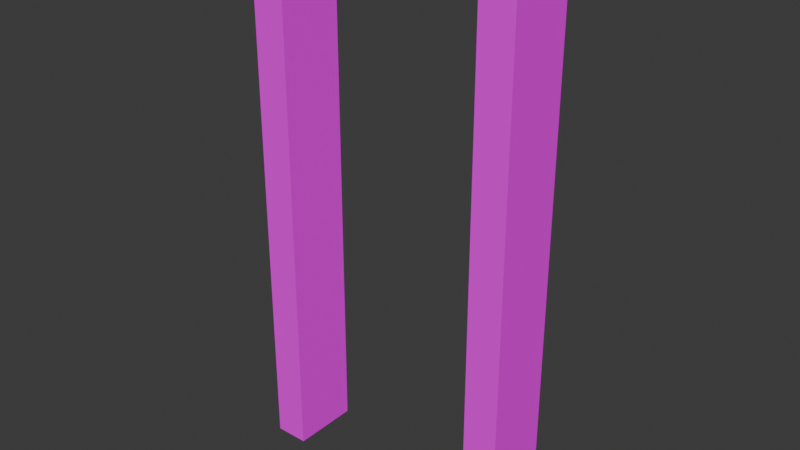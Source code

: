 # Source: door_open.blend  (saved by Blender 4.5.87; exported with 4.5.12 LTS)
import bpy
from mathutils import Matrix  # noqa: F401  (used for matrix-valued properties, if any)

bpy.ops.wm.read_factory_settings(use_empty=True)
scene = bpy.context.scene
scene.name = 'Scene'

# ---- collections
col_collection = bpy.data.collections.new('Collection'); scene.collection.children.link(col_collection)

# ---- images (referenced by path relative to the original .blend; pixels are not part of the script)
import os
ASSET_DIR = os.environ.get("B2B_ASSET_DIR", "")  # directory of the original .blend (textures are referenced by path, not embedded)
HERE = os.path.dirname(os.path.abspath(__file__))  # packed textures are extracted next to this script under _unpacked/

def load_image(name, relpath, width, height, colorspace="sRGB"):
    """Load a texture the original file referenced (path relative to the .blend, or extracted next to this script)."""
    p = next((c for c in (os.path.join(HERE, relpath), os.path.join(ASSET_DIR, relpath)) if relpath and os.path.exists(c)), "")
    if p:
        img = bpy.data.images.load(p, check_existing=True)
        img.name = name
    else:  # same state as the original file: an image datablock whose file is absent (Cycles renders it pink)
        img = bpy.data.images.new(name, width, height)
        img.source = "FILE"
        img.filepath = "//" + (relpath or name)
    img.colorspace_settings.name = colorspace
    return img
img_object_atlas_0_png = load_image('object_atlas_0.png', 'object_atlas_0.png', 1024, 1024, 'sRGB')

# ---- materials (node trees are filled in below, after node groups)
mat_texture = bpy.data.materials.new('texture')

# ---- material node trees
mat_texture.use_nodes = True; mat_texture.node_tree.nodes.clear()
_N = mat_texture.node_tree.nodes; _L = mat_texture.node_tree.links
n0 = _N.new('ShaderNodeBsdfPrincipled'); n0.name = 'Principled BSDF'; n0.location = (-200, 100)
n0.inputs[2].default_value = 1.0
n0.inputs[3].default_value = 1.0
n1 = _N.new('ShaderNodeOutputMaterial'); n1.name = 'Material Output'; n1.location = (200, 100)
n2 = _N.new('ShaderNodeTexImage'); n2.name = 'Image Texture'; n2.location = (-490, 60)
n2.image = img_object_atlas_0_png
n2.interpolation = 'Closest'
_L.new(n0.outputs[0], n1.inputs[0])
_L.new(n2.outputs[0], n0.inputs[0])
n1.is_active_output = True

# ---- world
world_world = bpy.data.worlds.new('World'); scene.world = world_world
world_world.use_nodes = True; world_world.node_tree.nodes.clear()
_N = world_world.node_tree.nodes; _L = world_world.node_tree.links
n0 = _N.new('ShaderNodeOutputWorld'); n0.name = 'World Output'; n0.location = (200, 100)
n1 = _N.new('ShaderNodeBackground'); n1.name = 'Background'; n1.location = (-200, 100)
n1.inputs[0].default_value = (0.05088, 0.05088, 0.05088, 1.0)
_L.new(n1.outputs[0], n0.inputs[0])
n0.is_active_output = True
world_world.color = (0.05088, 0.05088, 0.05088)
world_world.sun_shadow_jitter_overblur = 0.0

# ---- meshes
me_cube = bpy.data.meshes.new('Cube')
me_cube.from_pydata([(1.25, 1.0, 1.0), (1.25, 1.0, -1.0), (1.25, -1.0, 1.0), (1.25, -1.0, -1.0), (-1.25, 1.0, 1.0), (-1.25, 1.0, -1.0), (-1.25, -1.0, 1.0), (-1.25, -1.0, -1.0), (1.25, 0.75, 1.0), (1.25, -0.75, 1.0), (-1.25, -0.75, 1.0), (-1.25, 0.75, 1.0), (-1.25, 0.75, -1.0), (-1.25, -0.75, -1.0), (1.25, -0.75, -1.0), (1.25, 0.75, -1.0)], [], [(3, 2, 6, 7), (14, 9, 2, 3), (13, 14, 3, 7), (5, 4, 0, 1), (9, 10, 6, 2), (12, 11, 4, 5), (7, 6, 10, 13), (0, 4, 11, 8), (5, 1, 15, 12), (1, 0, 8, 15), (13, 10, 9, 14), (12, 15, 8, 11)])
_uv = me_cube.uv_layers.new(name='UVMap')
_uv.uv.foreach_set('vector', [0.1016, 0.875, 0.1016, 1.0, 0.08594, 1.0, 0.08594, 0.875, 0.07031, 0.875, 0.07031, 1.0, 0.0625, 1.0, 0.0625, 0.875, 0.1016, 0.9766, 0.1016, 0.9609, 0.1094, 0.9609, 0.1094, 0.9766, 0.08594, 1.0, 0.08594, 0.875, 0.1016, 0.875, 0.1016, 1.0, 0.1094, 0.9688, 0.1094, 0.9844, 0.1172, 0.9844, 0.1172, 0.9688, 0.07031, 0.875, 0.07031, 1.0, 0.0625, 1.0, 0.0625, 0.875, 0.125, 0.875, 0.125, 1.0, 0.1172, 1.0, 0.1172, 0.875, 0.1094, 0.9766, 0.1094, 0.9609, 0.1016, 0.9609, 0.1016, 0.9766, 0.1016, 0.9688, 0.1016, 0.9531, 0.1094, 0.9531, 0.1094, 0.9688, 0.125, 0.875, 0.125, 1.0, 0.1172, 1.0, 0.1172, 0.875, 0.1016, 0.875, 0.1016, 1.0, 0.08594, 1.0, 0.08594, 0.875, 0.08594, 0.875, 0.1016, 0.875, 0.1016, 1.0, 0.08594, 1.0])
me_cube.materials.append(mat_texture)
me_cube.update()

# ---- objects
ob_empty = bpy.data.objects.new('Empty', None)
ob_empty_001 = bpy.data.objects.new('Empty.001', None)
ob_cube = bpy.data.objects.new('Cube', me_cube)

# ---- transforms, parenting, visibility, modifiers, constraints
ob_empty.location = (0.0, 0.0, 0.0)
ob_empty.rotation_euler = (0.0, -0.0, 1.571)
ob_empty.scale = (0.5, 0.5, 0.5)
ob_empty.empty_display_type = 'CUBE'
ob_empty_001.location = (0.0, 0.0, 1.0)
ob_empty_001.rotation_euler = (0.0, -0.0, 1.571)
ob_empty_001.scale = (0.5, 0.5, 0.5)
ob_empty_001.empty_display_type = 'CUBE'
ob_cube.location = (0.0, 0.0, 0.5)
ob_cube.rotation_euler = (0.0, -0.0, 1.571)
ob_cube.scale = (0.1, 0.5, 1.0)

# ---- collection membership
col_collection.objects.link(ob_empty)
col_collection.objects.link(ob_empty_001)
col_collection.objects.link(ob_cube)

# ---- scene / render settings (as saved in the file)
scene.frame_start = 1; scene.frame_end = 250; scene.frame_set(1)
scene.render.engine = 'BLENDER_EEVEE_NEXT'
bpy.context.view_layer.update()

# ---- added for rendering (the .blend has no active camera and no usable light): camera, sun
cam_auto = bpy.data.cameras.new('AutoCamera')
cam_auto.lens = 50.0
cam_auto.sensor_width = 36.0
cam_auto.clip_end = 1000.0
ob_auto_camera = bpy.data.objects.new('AutoCamera', cam_auto)
scene.collection.objects.link(ob_auto_camera)
ob_auto_camera.location = (2.08176, -2.49811, 2.1654)
ob_auto_camera.rotation_euler = (1.09748, -7.21219e-08, 0.694738)
scene.camera = ob_auto_camera
light_auto_sun = bpy.data.lights.new('AutoSun', 'SUN')
light_auto_sun.energy = 3.0
light_auto_sun.angle = 0.0523599
ob_auto_sun = bpy.data.objects.new('AutoSun', light_auto_sun)
scene.collection.objects.link(ob_auto_sun)
ob_auto_sun.rotation_euler = (0.872665, 0.174533, 0.523599)
bpy.context.view_layer.update()

